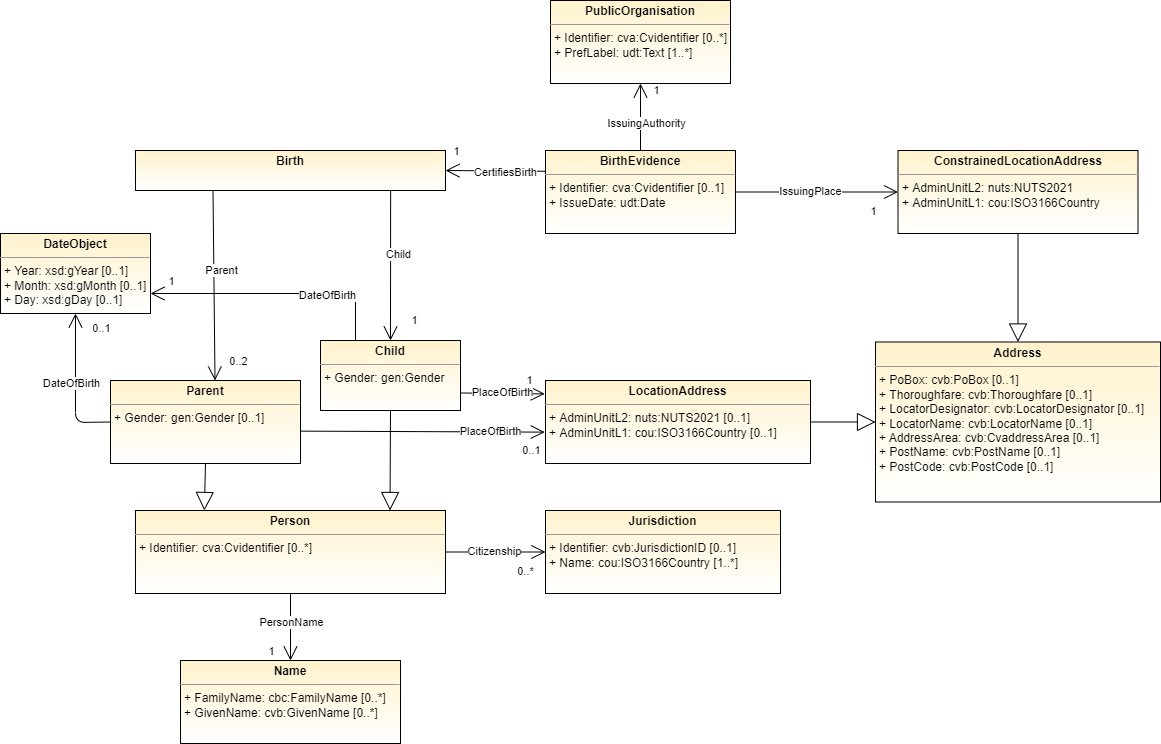

The diagram above was exported from draw.io. Its source (the exported page's mxGraphModel, read from the mxfile embedded in the PNG):
<mxGraphModel dx="1888" dy="1589" grid="1" gridSize="10" guides="1" tooltips="1" connect="1" arrows="1" fold="1" page="1" pageScale="1" pageWidth="850" pageHeight="1100" background="#ffffff" math="0" shadow="0">
  <root>
    <mxCell id="0" />
    <mxCell id="1" parent="0" />
    <mxCell id="T-NgGAgoNykcEifGDJVm-1" value="&lt;p style=&quot;margin: 0px ; margin-top: 4px ; text-align: center&quot;&gt;&lt;b&gt;BirthEvidence&lt;/b&gt;&lt;/p&gt;&lt;hr size=&quot;1&quot;&gt;&lt;p style=&quot;margin: 0px ; margin-left: 4px&quot;&gt;+ Identifier:&amp;nbsp;cva:Cvidentifier [0..1]&lt;/p&gt;&lt;p style=&quot;margin: 0px ; margin-left: 4px&quot;&gt;+ IssueDate:&amp;nbsp;udt:Date&lt;/p&gt;" style="verticalAlign=top;align=left;overflow=fill;fontSize=12;fontFamily=Helvetica;html=1;rounded=0;shadow=0;comic=0;labelBackgroundColor=none;strokeWidth=1;fillColor=#fff2cc;gradientColor=#ffffff;" parent="1" vertex="1">
      <mxGeometry x="535" y="-900" width="190" height="83" as="geometry" />
    </mxCell>
    <mxCell id="T-NgGAgoNykcEifGDJVm-2" value="&lt;p style=&quot;margin: 0px ; margin-top: 4px ; text-align: center&quot;&gt;&lt;b&gt;PublicOrganisation&lt;/b&gt;&lt;/p&gt;&lt;hr size=&quot;1&quot;&gt;&lt;p style=&quot;margin: 0px ; margin-left: 4px&quot;&gt;+ Identifier:&amp;nbsp;cva:Cvidentifier [0..*]&lt;/p&gt;&lt;p style=&quot;margin: 0px ; margin-left: 4px&quot;&gt;+ PrefLabel: udt:Text [1..*]&lt;/p&gt;" style="verticalAlign=top;align=left;overflow=fill;fontSize=12;fontFamily=Helvetica;html=1;rounded=0;shadow=0;comic=0;labelBackgroundColor=none;strokeWidth=1;fillColor=#fff2cc;gradientColor=#ffffff;" parent="1" vertex="1">
      <mxGeometry x="540" y="-1050" width="180" height="83" as="geometry" />
    </mxCell>
    <mxCell id="T-NgGAgoNykcEifGDJVm-3" value="&lt;p style=&quot;margin: 0px ; margin-top: 4px ; text-align: center&quot;&gt;&lt;b&gt;Birth&lt;/b&gt;&lt;/p&gt;&lt;p style=&quot;margin: 0px ; margin-left: 4px&quot;&gt;&lt;br&gt;&lt;/p&gt;" style="verticalAlign=top;align=left;overflow=fill;fontSize=12;fontFamily=Helvetica;html=1;rounded=0;shadow=0;comic=0;labelBackgroundColor=none;strokeWidth=1;fillColor=#fff2cc;gradientColor=#ffffff;" parent="1" vertex="1">
      <mxGeometry x="125" y="-900" width="310" height="40" as="geometry" />
    </mxCell>
    <mxCell id="T-NgGAgoNykcEifGDJVm-4" value="&lt;p style=&quot;margin: 0px ; margin-top: 4px ; text-align: center&quot;&gt;&lt;b&gt;Parent&lt;/b&gt;&lt;/p&gt;&lt;hr size=&quot;1&quot;&gt;&lt;p style=&quot;margin: 0px ; margin-left: 4px&quot;&gt;&lt;span&gt;+ Gender: gen:Gender [0..1]&lt;/span&gt;&lt;br&gt;&lt;/p&gt;" style="verticalAlign=top;align=left;overflow=fill;fontSize=12;fontFamily=Helvetica;html=1;rounded=0;shadow=0;comic=0;labelBackgroundColor=none;strokeWidth=1;fillColor=#fff2cc;gradientColor=#ffffff;" parent="1" vertex="1">
      <mxGeometry x="100" y="-670" width="190" height="83" as="geometry" />
    </mxCell>
    <mxCell id="T-NgGAgoNykcEifGDJVm-5" value="&lt;p style=&quot;margin: 0px ; margin-top: 4px ; text-align: center&quot;&gt;&lt;b&gt;Child&lt;/b&gt;&lt;/p&gt;&lt;hr size=&quot;1&quot;&gt;&lt;p style=&quot;margin: 0px ; margin-left: 4px&quot;&gt;&lt;span&gt;+ Gender:&amp;nbsp;&lt;/span&gt;gen:Gender&lt;br&gt;&lt;/p&gt;" style="verticalAlign=top;align=left;overflow=fill;fontSize=12;fontFamily=Helvetica;html=1;rounded=0;shadow=0;comic=0;labelBackgroundColor=none;strokeWidth=1;fillColor=#fff2cc;gradientColor=#ffffff;" parent="1" vertex="1">
      <mxGeometry x="310" y="-710" width="140" height="70" as="geometry" />
    </mxCell>
    <mxCell id="T-NgGAgoNykcEifGDJVm-6" value="&lt;p style=&quot;margin: 0px ; margin-top: 4px ; text-align: center&quot;&gt;&lt;b&gt;Person&lt;/b&gt;&lt;/p&gt;&lt;hr size=&quot;1&quot;&gt;&lt;p style=&quot;margin: 0px ; margin-left: 4px&quot;&gt;&lt;span&gt;+ Identifier: cva:Cvidentifier [0..*]&lt;/span&gt;&lt;br&gt;&lt;/p&gt;" style="verticalAlign=top;align=left;overflow=fill;fontSize=12;fontFamily=Helvetica;html=1;rounded=0;shadow=0;comic=0;labelBackgroundColor=none;strokeWidth=1;fillColor=#fff2cc;gradientColor=#ffffff;" parent="1" vertex="1">
      <mxGeometry x="125" y="-540" width="310" height="83" as="geometry" />
    </mxCell>
    <mxCell id="T-NgGAgoNykcEifGDJVm-7" value="&lt;p style=&quot;margin: 0px ; margin-top: 4px ; text-align: center&quot;&gt;&lt;b&gt;Jurisdiction&lt;/b&gt;&lt;/p&gt;&lt;hr size=&quot;1&quot;&gt;&lt;p style=&quot;margin: 0px ; margin-left: 4px&quot;&gt;+ Identifier:&amp;nbsp;cvb:JurisdictionID [0..1]&lt;/p&gt;&lt;p style=&quot;margin: 0px ; margin-left: 4px&quot;&gt;+ Name:&amp;nbsp;cou:ISO3166Country [1..*]&lt;/p&gt;" style="verticalAlign=top;align=left;overflow=fill;fontSize=12;fontFamily=Helvetica;html=1;rounded=0;shadow=0;comic=0;labelBackgroundColor=none;strokeWidth=1;fillColor=#fff2cc;gradientColor=#ffffff;" parent="1" vertex="1">
      <mxGeometry x="535" y="-540" width="235" height="83" as="geometry" />
    </mxCell>
    <mxCell id="T-NgGAgoNykcEifGDJVm-8" value="" style="endArrow=open;endFill=1;endSize=12;html=1;horizontal=1;entryX=0.5;entryY=1;entryDx=0;entryDy=0;" parent="1" source="T-NgGAgoNykcEifGDJVm-1" target="T-NgGAgoNykcEifGDJVm-2" edge="1">
      <mxGeometry width="160" relative="1" as="geometry">
        <mxPoint x="629.5799999999999" y="-872.4979999999999" as="sourcePoint" />
        <mxPoint x="595" y="-930" as="targetPoint" />
        <Array as="points" />
      </mxGeometry>
    </mxCell>
    <mxCell id="T-NgGAgoNykcEifGDJVm-9" value="IssuingAuthority" style="edgeLabel;html=1;align=center;verticalAlign=middle;resizable=0;points=[];" parent="T-NgGAgoNykcEifGDJVm-8" vertex="1" connectable="0">
      <mxGeometry x="-0.1625" y="1" relative="1" as="geometry">
        <mxPoint x="6.18" as="offset" />
      </mxGeometry>
    </mxCell>
    <mxCell id="T-NgGAgoNykcEifGDJVm-10" value="1" style="edgeLabel;html=1;align=center;verticalAlign=middle;resizable=0;points=[];" parent="T-NgGAgoNykcEifGDJVm-8" vertex="1" connectable="0">
      <mxGeometry x="0.5423" y="-2" relative="1" as="geometry">
        <mxPoint x="13" y="-8.33" as="offset" />
      </mxGeometry>
    </mxCell>
    <mxCell id="T-NgGAgoNykcEifGDJVm-11" value="" style="endArrow=open;endFill=1;endSize=12;html=1;horizontal=1;entryX=1;entryY=0.5;entryDx=0;entryDy=0;exitX=0;exitY=0.25;exitDx=0;exitDy=0;" parent="1" source="T-NgGAgoNykcEifGDJVm-1" target="T-NgGAgoNykcEifGDJVm-3" edge="1">
      <mxGeometry width="160" relative="1" as="geometry">
        <mxPoint x="630" y="-890" as="sourcePoint" />
        <mxPoint x="630" y="-957" as="targetPoint" />
        <Array as="points" />
      </mxGeometry>
    </mxCell>
    <mxCell id="T-NgGAgoNykcEifGDJVm-12" value="CertifiesBirth" style="edgeLabel;html=1;align=center;verticalAlign=middle;resizable=0;points=[];" parent="T-NgGAgoNykcEifGDJVm-11" vertex="1" connectable="0">
      <mxGeometry x="-0.1625" y="1" relative="1" as="geometry">
        <mxPoint x="1.67" as="offset" />
      </mxGeometry>
    </mxCell>
    <mxCell id="T-NgGAgoNykcEifGDJVm-13" value="1" style="edgeLabel;html=1;align=center;verticalAlign=middle;resizable=0;points=[];" parent="T-NgGAgoNykcEifGDJVm-11" vertex="1" connectable="0">
      <mxGeometry x="0.5423" y="-2" relative="1" as="geometry">
        <mxPoint x="-12.52" y="-18.17" as="offset" />
      </mxGeometry>
    </mxCell>
    <mxCell id="T-NgGAgoNykcEifGDJVm-14" value="" style="endArrow=open;endFill=1;endSize=12;html=1;horizontal=1;exitX=0.25;exitY=1;exitDx=0;exitDy=0;entryX=0.55;entryY=0;entryDx=0;entryDy=0;entryPerimeter=0;" parent="1" source="T-NgGAgoNykcEifGDJVm-3" target="T-NgGAgoNykcEifGDJVm-4" edge="1">
      <mxGeometry width="160" relative="1" as="geometry">
        <mxPoint x="545" y="-769.25" as="sourcePoint" />
        <mxPoint x="195" y="-690" as="targetPoint" />
        <Array as="points" />
      </mxGeometry>
    </mxCell>
    <mxCell id="T-NgGAgoNykcEifGDJVm-15" value="Parent" style="edgeLabel;html=1;align=center;verticalAlign=middle;resizable=0;points=[];" parent="T-NgGAgoNykcEifGDJVm-14" vertex="1" connectable="0">
      <mxGeometry x="-0.1625" y="1" relative="1" as="geometry">
        <mxPoint x="6.18" as="offset" />
      </mxGeometry>
    </mxCell>
    <mxCell id="T-NgGAgoNykcEifGDJVm-16" value="0..2" style="edgeLabel;html=1;align=center;verticalAlign=middle;resizable=0;points=[];" parent="T-NgGAgoNykcEifGDJVm-14" vertex="1" connectable="0">
      <mxGeometry x="0.5423" y="-2" relative="1" as="geometry">
        <mxPoint x="25" y="23" as="offset" />
      </mxGeometry>
    </mxCell>
    <mxCell id="T-NgGAgoNykcEifGDJVm-17" value="" style="endArrow=open;endFill=1;endSize=12;html=1;horizontal=1;entryX=0.5;entryY=0;entryDx=0;entryDy=0;exitX=0.823;exitY=1;exitDx=0;exitDy=0;exitPerimeter=0;" parent="1" source="T-NgGAgoNykcEifGDJVm-3" target="T-NgGAgoNykcEifGDJVm-5" edge="1">
      <mxGeometry width="160" relative="1" as="geometry">
        <mxPoint x="365" y="-740" as="sourcePoint" />
        <mxPoint x="212" y="-670" as="targetPoint" />
        <Array as="points" />
      </mxGeometry>
    </mxCell>
    <mxCell id="T-NgGAgoNykcEifGDJVm-18" value="Child" style="edgeLabel;html=1;align=center;verticalAlign=middle;resizable=0;points=[];" parent="T-NgGAgoNykcEifGDJVm-17" vertex="1" connectable="0">
      <mxGeometry x="-0.1625" y="1" relative="1" as="geometry">
        <mxPoint x="6.18" as="offset" />
      </mxGeometry>
    </mxCell>
    <mxCell id="T-NgGAgoNykcEifGDJVm-19" value="1" style="edgeLabel;html=1;align=center;verticalAlign=middle;resizable=0;points=[];" parent="T-NgGAgoNykcEifGDJVm-17" vertex="1" connectable="0">
      <mxGeometry x="0.5423" y="-2" relative="1" as="geometry">
        <mxPoint x="25" y="14" as="offset" />
      </mxGeometry>
    </mxCell>
    <mxCell id="T-NgGAgoNykcEifGDJVm-20" value="" style="endArrow=open;endFill=1;endSize=12;html=1;horizontal=1;exitX=1;exitY=0.5;exitDx=0;exitDy=0;entryX=0;entryY=0.5;entryDx=0;entryDy=0;" parent="1" source="T-NgGAgoNykcEifGDJVm-6" target="T-NgGAgoNykcEifGDJVm-7" edge="1">
      <mxGeometry width="160" relative="1" as="geometry">
        <mxPoint x="222.5" y="-740" as="sourcePoint" />
        <mxPoint x="222" y="-660" as="targetPoint" />
        <Array as="points" />
      </mxGeometry>
    </mxCell>
    <mxCell id="T-NgGAgoNykcEifGDJVm-21" value="Citizenship" style="edgeLabel;html=1;align=center;verticalAlign=middle;resizable=0;points=[];" parent="T-NgGAgoNykcEifGDJVm-20" vertex="1" connectable="0">
      <mxGeometry x="-0.1625" y="1" relative="1" as="geometry">
        <mxPoint x="6.18" as="offset" />
      </mxGeometry>
    </mxCell>
    <mxCell id="T-NgGAgoNykcEifGDJVm-22" value="0..*" style="edgeLabel;html=1;align=center;verticalAlign=middle;resizable=0;points=[];" parent="T-NgGAgoNykcEifGDJVm-20" vertex="1" connectable="0">
      <mxGeometry x="0.5423" y="-2" relative="1" as="geometry">
        <mxPoint x="2.5" y="16.499999999999996" as="offset" />
      </mxGeometry>
    </mxCell>
    <mxCell id="T-NgGAgoNykcEifGDJVm-23" value="" style="endArrow=block;endSize=16;endFill=0;html=1;exitX=0.5;exitY=1;exitDx=0;exitDy=0;entryX=0.222;entryY=0;entryDx=0;entryDy=0;entryPerimeter=0;" parent="1" source="T-NgGAgoNykcEifGDJVm-4" target="T-NgGAgoNykcEifGDJVm-6" edge="1">
      <mxGeometry width="160" relative="1" as="geometry">
        <mxPoint x="275" y="-389.6679999999999" as="sourcePoint" />
        <mxPoint x="165" y="-560" as="targetPoint" />
        <Array as="points" />
      </mxGeometry>
    </mxCell>
    <mxCell id="T-NgGAgoNykcEifGDJVm-24" value="" style="endArrow=block;endSize=16;endFill=0;html=1;exitX=0.5;exitY=1;exitDx=0;exitDy=0;entryX=0.821;entryY=0;entryDx=0;entryDy=0;entryPerimeter=0;" parent="1" source="T-NgGAgoNykcEifGDJVm-5" target="T-NgGAgoNykcEifGDJVm-6" edge="1">
      <mxGeometry width="160" relative="1" as="geometry">
        <mxPoint x="205" y="-587" as="sourcePoint" />
        <mxPoint x="345" y="-560" as="targetPoint" />
        <Array as="points" />
      </mxGeometry>
    </mxCell>
    <mxCell id="T-NgGAgoNykcEifGDJVm-25" value="&lt;p style=&quot;margin: 0px ; margin-top: 4px ; text-align: center&quot;&gt;&lt;b&gt;LocationAddress&lt;/b&gt;&lt;/p&gt;&lt;hr size=&quot;1&quot;&gt;&lt;p style=&quot;margin: 0px ; margin-left: 4px&quot;&gt;+ AdminUnitL2:&amp;nbsp;nuts:NUTS2021 [0..1]&lt;/p&gt;&lt;p style=&quot;margin: 0px ; margin-left: 4px&quot;&gt;+ AdminUnitL1:&amp;nbsp;cou:ISO3166Country [0..1]&lt;/p&gt;" style="verticalAlign=top;align=left;overflow=fill;fontSize=12;fontFamily=Helvetica;html=1;rounded=0;shadow=0;comic=0;labelBackgroundColor=none;strokeWidth=1;fillColor=#fff2cc;gradientColor=#ffffff;" parent="1" vertex="1">
      <mxGeometry x="535" y="-670" width="265" height="83" as="geometry" />
    </mxCell>
    <mxCell id="T-NgGAgoNykcEifGDJVm-26" value="" style="endArrow=open;endFill=1;endSize=12;html=1;horizontal=1;entryX=-0.003;entryY=0.622;entryDx=0;entryDy=0;entryPerimeter=0;exitX=1.002;exitY=0.61;exitDx=0;exitDy=0;exitPerimeter=0;" parent="1" source="T-NgGAgoNykcEifGDJVm-4" target="T-NgGAgoNykcEifGDJVm-25" edge="1">
      <mxGeometry width="160" relative="1" as="geometry">
        <mxPoint x="310" y="-610" as="sourcePoint" />
        <mxPoint x="525" y="-628" as="targetPoint" />
        <Array as="points" />
      </mxGeometry>
    </mxCell>
    <mxCell id="T-NgGAgoNykcEifGDJVm-27" value="PlaceOfBirth" style="edgeLabel;html=1;align=center;verticalAlign=middle;resizable=0;points=[];" parent="T-NgGAgoNykcEifGDJVm-26" vertex="1" connectable="0">
      <mxGeometry x="-0.1625" y="1" relative="1" as="geometry">
        <mxPoint x="87.5" as="offset" />
      </mxGeometry>
    </mxCell>
    <mxCell id="T-NgGAgoNykcEifGDJVm-28" value="0..1" style="edgeLabel;html=1;align=center;verticalAlign=middle;resizable=0;points=[];" parent="T-NgGAgoNykcEifGDJVm-26" vertex="1" connectable="0">
      <mxGeometry x="0.5423" y="-2" relative="1" as="geometry">
        <mxPoint x="42.5" y="16.229999999999997" as="offset" />
      </mxGeometry>
    </mxCell>
    <mxCell id="T-NgGAgoNykcEifGDJVm-29" value="" style="endArrow=open;endFill=1;endSize=12;html=1;horizontal=1;exitX=1;exitY=0.75;exitDx=0;exitDy=0;entryX=-0.003;entryY=0.161;entryDx=0;entryDy=0;entryPerimeter=0;" parent="1" source="T-NgGAgoNykcEifGDJVm-5" target="T-NgGAgoNykcEifGDJVm-25" edge="1">
      <mxGeometry width="160" relative="1" as="geometry">
        <mxPoint x="212.5" y="-750" as="sourcePoint" />
        <mxPoint x="515" y="-660" as="targetPoint" />
        <Array as="points" />
      </mxGeometry>
    </mxCell>
    <mxCell id="T-NgGAgoNykcEifGDJVm-30" value="PlaceOfBirth" style="edgeLabel;html=1;align=center;verticalAlign=middle;resizable=0;points=[];" parent="T-NgGAgoNykcEifGDJVm-29" vertex="1" connectable="0">
      <mxGeometry x="-0.1625" y="1" relative="1" as="geometry">
        <mxPoint x="6.18" as="offset" />
      </mxGeometry>
    </mxCell>
    <mxCell id="T-NgGAgoNykcEifGDJVm-31" value="1" style="edgeLabel;html=1;align=center;verticalAlign=middle;resizable=0;points=[];" parent="T-NgGAgoNykcEifGDJVm-29" vertex="1" connectable="0">
      <mxGeometry x="0.5423" y="-2" relative="1" as="geometry">
        <mxPoint x="3.3500000000000014" y="-15.170000000000002" as="offset" />
      </mxGeometry>
    </mxCell>
    <mxCell id="T-NgGAgoNykcEifGDJVm-32" value="" style="endArrow=open;endFill=1;endSize=12;html=1;horizontal=1;entryX=0;entryY=0.5;entryDx=0;entryDy=0;exitX=1;exitY=0.5;exitDx=0;exitDy=0;" parent="1" source="T-NgGAgoNykcEifGDJVm-1" target="zyHbehcElDwYT7Z3mS4n-12" edge="1">
      <mxGeometry width="160" relative="1" as="geometry">
        <mxPoint x="640" y="-790" as="sourcePoint" />
        <mxPoint x="640" y="-857" as="targetPoint" />
        <Array as="points" />
      </mxGeometry>
    </mxCell>
    <mxCell id="T-NgGAgoNykcEifGDJVm-33" value="IssuingPlace" style="edgeLabel;html=1;align=center;verticalAlign=middle;resizable=0;points=[];" parent="T-NgGAgoNykcEifGDJVm-32" vertex="1" connectable="0">
      <mxGeometry x="-0.1625" y="1" relative="1" as="geometry">
        <mxPoint x="6.18" as="offset" />
      </mxGeometry>
    </mxCell>
    <mxCell id="T-NgGAgoNykcEifGDJVm-34" value="1" style="edgeLabel;html=1;align=center;verticalAlign=middle;resizable=0;points=[];" parent="T-NgGAgoNykcEifGDJVm-32" vertex="1" connectable="0">
      <mxGeometry x="0.5423" y="-2" relative="1" as="geometry">
        <mxPoint x="12" y="17" as="offset" />
      </mxGeometry>
    </mxCell>
    <mxCell id="zyHbehcElDwYT7Z3mS4n-1" value="&lt;p style=&quot;margin: 0px ; margin-top: 4px ; text-align: center&quot;&gt;&lt;b&gt;DateObject&lt;/b&gt;&lt;/p&gt;&lt;hr size=&quot;1&quot;&gt;&lt;p style=&quot;margin: 0px ; margin-left: 4px&quot;&gt;+ Year: xsd:gYear [0..1]&lt;/p&gt;&lt;p style=&quot;margin: 0px ; margin-left: 4px&quot;&gt;+ Month: xsd:gMonth [0..1]&lt;/p&gt;&lt;p style=&quot;margin: 0px ; margin-left: 4px&quot;&gt;+ Day: xsd:gDay [0..1]&lt;/p&gt;" style="verticalAlign=top;align=left;overflow=fill;fontSize=12;fontFamily=Helvetica;html=1;rounded=0;shadow=0;comic=0;labelBackgroundColor=none;strokeWidth=1;fillColor=#fff2cc;gradientColor=#ffffff;" parent="1" vertex="1">
      <mxGeometry x="-10" y="-817" width="150" height="80" as="geometry" />
    </mxCell>
    <mxCell id="zyHbehcElDwYT7Z3mS4n-2" value="" style="endArrow=open;endFill=1;endSize=12;html=1;horizontal=1;exitX=0;exitY=0.5;exitDx=0;exitDy=0;entryX=0.5;entryY=1;entryDx=0;entryDy=0;" parent="1" source="T-NgGAgoNykcEifGDJVm-4" target="zyHbehcElDwYT7Z3mS4n-1" edge="1">
      <mxGeometry width="160" relative="1" as="geometry">
        <mxPoint x="212.5" y="-850" as="sourcePoint" />
        <mxPoint x="212" y="-670" as="targetPoint" />
        <Array as="points">
          <mxPoint x="65" y="-628" />
        </Array>
      </mxGeometry>
    </mxCell>
    <mxCell id="zyHbehcElDwYT7Z3mS4n-3" value="DateOfBirth" style="edgeLabel;html=1;align=center;verticalAlign=middle;resizable=0;points=[];" parent="zyHbehcElDwYT7Z3mS4n-2" vertex="1" connectable="0">
      <mxGeometry x="-0.1625" y="1" relative="1" as="geometry">
        <mxPoint x="-4" y="-15" as="offset" />
      </mxGeometry>
    </mxCell>
    <mxCell id="zyHbehcElDwYT7Z3mS4n-4" value="0..1" style="edgeLabel;html=1;align=center;verticalAlign=middle;resizable=0;points=[];" parent="zyHbehcElDwYT7Z3mS4n-2" vertex="1" connectable="0">
      <mxGeometry x="0.5423" y="-2" relative="1" as="geometry">
        <mxPoint x="23" y="-19" as="offset" />
      </mxGeometry>
    </mxCell>
    <mxCell id="zyHbehcElDwYT7Z3mS4n-5" value="" style="endArrow=open;endFill=1;endSize=12;html=1;horizontal=1;exitX=0.25;exitY=0;exitDx=0;exitDy=0;entryX=1;entryY=0.75;entryDx=0;entryDy=0;" parent="1" source="T-NgGAgoNykcEifGDJVm-5" target="zyHbehcElDwYT7Z3mS4n-1" edge="1">
      <mxGeometry width="160" relative="1" as="geometry">
        <mxPoint x="135" y="-628.5" as="sourcePoint" />
        <mxPoint x="55" y="-727" as="targetPoint" />
        <Array as="points">
          <mxPoint x="345" y="-757" />
        </Array>
      </mxGeometry>
    </mxCell>
    <mxCell id="zyHbehcElDwYT7Z3mS4n-6" value="DateOfBirth" style="edgeLabel;html=1;align=center;verticalAlign=middle;resizable=0;points=[];" parent="zyHbehcElDwYT7Z3mS4n-5" vertex="1" connectable="0">
      <mxGeometry x="-0.1625" y="1" relative="1" as="geometry">
        <mxPoint x="30" as="offset" />
      </mxGeometry>
    </mxCell>
    <mxCell id="zyHbehcElDwYT7Z3mS4n-7" value="1" style="edgeLabel;html=1;align=center;verticalAlign=middle;resizable=0;points=[];" parent="zyHbehcElDwYT7Z3mS4n-5" vertex="1" connectable="0">
      <mxGeometry x="0.5423" y="-2" relative="1" as="geometry">
        <mxPoint x="-38" y="-11" as="offset" />
      </mxGeometry>
    </mxCell>
    <mxCell id="zyHbehcElDwYT7Z3mS4n-8" value="&lt;p style=&quot;margin: 0px ; margin-top: 4px ; text-align: center&quot;&gt;&lt;b&gt;Name&lt;/b&gt;&lt;/p&gt;&lt;hr size=&quot;1&quot;&gt;&lt;p style=&quot;margin: 0px 0px 0px 4px&quot;&gt;+ FamilyName:&amp;nbsp;cbc:FamilyName [0..*]&lt;/p&gt;&lt;p style=&quot;margin: 0px 0px 0px 4px&quot;&gt;+ GivenName:&amp;nbsp;cvb:GivenName [0..*]&lt;/p&gt;" style="verticalAlign=top;align=left;overflow=fill;fontSize=12;fontFamily=Helvetica;html=1;rounded=0;shadow=0;comic=0;labelBackgroundColor=none;strokeWidth=1;fillColor=#fff2cc;gradientColor=#ffffff;" parent="1" vertex="1">
      <mxGeometry x="170" y="-390" width="220" height="83" as="geometry" />
    </mxCell>
    <mxCell id="zyHbehcElDwYT7Z3mS4n-9" value="" style="endArrow=open;endFill=1;endSize=12;html=1;horizontal=1;exitX=0.5;exitY=1;exitDx=0;exitDy=0;entryX=0.5;entryY=0;entryDx=0;entryDy=0;" parent="1" source="T-NgGAgoNykcEifGDJVm-6" target="zyHbehcElDwYT7Z3mS4n-8" edge="1">
      <mxGeometry width="160" relative="1" as="geometry">
        <mxPoint x="445" y="-488.5" as="sourcePoint" />
        <mxPoint x="545" y="-488.5" as="targetPoint" />
        <Array as="points" />
      </mxGeometry>
    </mxCell>
    <mxCell id="zyHbehcElDwYT7Z3mS4n-10" value="PersonName" style="edgeLabel;html=1;align=center;verticalAlign=middle;resizable=0;points=[];" parent="zyHbehcElDwYT7Z3mS4n-9" vertex="1" connectable="0">
      <mxGeometry x="-0.1625" y="1" relative="1" as="geometry">
        <mxPoint x="-1" as="offset" />
      </mxGeometry>
    </mxCell>
    <mxCell id="zyHbehcElDwYT7Z3mS4n-11" value="1" style="edgeLabel;html=1;align=center;verticalAlign=middle;resizable=0;points=[];" parent="zyHbehcElDwYT7Z3mS4n-9" vertex="1" connectable="0">
      <mxGeometry x="0.5423" y="-2" relative="1" as="geometry">
        <mxPoint x="-18" y="5" as="offset" />
      </mxGeometry>
    </mxCell>
    <mxCell id="zyHbehcElDwYT7Z3mS4n-12" value="&lt;p style=&quot;margin: 0px ; margin-top: 4px ; text-align: center&quot;&gt;&lt;b&gt;ConstrainedLocationAddress&lt;/b&gt;&lt;/p&gt;&lt;hr size=&quot;1&quot;&gt;&lt;p style=&quot;margin: 0px ; margin-left: 4px&quot;&gt;+ AdminUnitL2:&amp;nbsp;nuts:NUTS2021&lt;/p&gt;&lt;p style=&quot;margin: 0px ; margin-left: 4px&quot;&gt;+ AdminUnitL1:&amp;nbsp;cou:ISO3166Country&lt;/p&gt;" style="verticalAlign=top;align=left;overflow=fill;fontSize=12;fontFamily=Helvetica;html=1;rounded=0;shadow=0;comic=0;labelBackgroundColor=none;strokeWidth=1;fillColor=#fff2cc;gradientColor=#ffffff;" parent="1" vertex="1">
      <mxGeometry x="887.5" y="-900" width="240" height="83" as="geometry" />
    </mxCell>
    <mxCell id="zyHbehcElDwYT7Z3mS4n-13" value="&lt;p style=&quot;margin: 0px ; margin-top: 4px ; text-align: center&quot;&gt;&lt;b&gt;Address&lt;/b&gt;&lt;/p&gt;&lt;hr size=&quot;1&quot;&gt;&lt;p style=&quot;margin: 0px ; margin-left: 4px&quot;&gt;+ PoBox:&amp;nbsp;cvb:PoBox [0..1]&lt;/p&gt;&lt;p style=&quot;margin: 0px ; margin-left: 4px&quot;&gt;+ Thoroughfare:&amp;nbsp;cvb:Thoroughfare [0..1]&lt;/p&gt;&lt;p style=&quot;margin: 0px ; margin-left: 4px&quot;&gt;+ LocatorDesignator:&amp;nbsp;cvb:LocatorDesignator [0..1]&lt;br&gt;&lt;/p&gt;&lt;p style=&quot;margin: 0px ; margin-left: 4px&quot;&gt;&lt;span&gt;+&amp;nbsp;LocatorName: cvb:LocatorName [0..1]&lt;/span&gt;&lt;br&gt;&lt;/p&gt;&lt;p style=&quot;margin: 0px ; margin-left: 4px&quot;&gt;+&amp;nbsp;AddressArea:&amp;nbsp;cvb:CvaddressArea [0..1]&lt;/p&gt;&lt;p style=&quot;margin: 0px ; margin-left: 4px&quot;&gt;+ PostName:&amp;nbsp;cvb:PostName [0..1]&lt;/p&gt;&lt;p style=&quot;margin: 0px ; margin-left: 4px&quot;&gt;+ PostCode:&amp;nbsp;cvb:PostCode [0..1]&lt;/p&gt;" style="verticalAlign=top;align=left;overflow=fill;fontSize=12;fontFamily=Helvetica;html=1;rounded=0;shadow=0;comic=0;labelBackgroundColor=none;strokeWidth=1;fillColor=#fff2cc;gradientColor=#ffffff;" parent="1" vertex="1">
      <mxGeometry x="865" y="-708.5" width="285" height="160" as="geometry" />
    </mxCell>
    <mxCell id="zyHbehcElDwYT7Z3mS4n-14" value="" style="endArrow=block;endSize=16;endFill=0;html=1;exitX=1;exitY=0.5;exitDx=0;exitDy=0;entryX=0;entryY=0.5;entryDx=0;entryDy=0;" parent="1" source="T-NgGAgoNykcEifGDJVm-25" target="zyHbehcElDwYT7Z3mS4n-13" edge="1">
      <mxGeometry width="160" relative="1" as="geometry">
        <mxPoint x="205" y="-587" as="sourcePoint" />
        <mxPoint x="203.81999999999994" y="-530" as="targetPoint" />
        <Array as="points" />
      </mxGeometry>
    </mxCell>
    <mxCell id="zyHbehcElDwYT7Z3mS4n-15" value="" style="endArrow=block;endSize=16;endFill=0;html=1;exitX=0.5;exitY=1;exitDx=0;exitDy=0;entryX=0.5;entryY=0;entryDx=0;entryDy=0;" parent="1" source="zyHbehcElDwYT7Z3mS4n-12" target="zyHbehcElDwYT7Z3mS4n-13" edge="1">
      <mxGeometry width="160" relative="1" as="geometry">
        <mxPoint x="735" y="-618.5" as="sourcePoint" />
        <mxPoint x="840" y="-618.5" as="targetPoint" />
        <Array as="points" />
      </mxGeometry>
    </mxCell>
  </root>
</mxGraphModel>